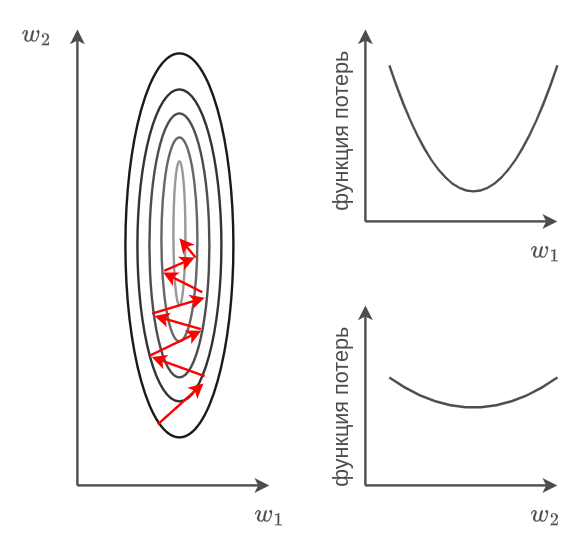

The diagram above was exported from draw.io. Its source (the exported page's mxGraphModel, read from the mxfile embedded in the PNG):
<mxGraphModel dx="1114" dy="1742" grid="1" gridSize="10" guides="1" tooltips="1" connect="1" arrows="1" fold="1" page="1" pageScale="1" pageWidth="850" pageHeight="1100" math="1" shadow="0">
  <root>
    <mxCell id="0" />
    <mxCell id="1" parent="0" />
    <mxCell id="LkNz2_OxBUMne6_xKBTH-1" value="" style="ellipse;whiteSpace=wrap;html=1;fillColor=none;strokeWidth=2;strokeColor=#1A1A1A;" parent="1" vertex="1">
      <mxGeometry x="160" y="40" width="90" height="320" as="geometry" />
    </mxCell>
    <mxCell id="LkNz2_OxBUMne6_xKBTH-2" value="" style="ellipse;whiteSpace=wrap;html=1;fillColor=none;strokeWidth=2;strokeColor=#333333;" parent="1" vertex="1">
      <mxGeometry x="170" y="70" width="70" height="260" as="geometry" />
    </mxCell>
    <mxCell id="LkNz2_OxBUMne6_xKBTH-3" value="" style="ellipse;whiteSpace=wrap;html=1;fillColor=none;strokeWidth=2;strokeColor=#4D4D4D;" parent="1" vertex="1">
      <mxGeometry x="180" y="90" width="50" height="220" as="geometry" />
    </mxCell>
    <mxCell id="LkNz2_OxBUMne6_xKBTH-4" value="" style="ellipse;whiteSpace=wrap;html=1;fillColor=none;strokeWidth=2;strokeColor=#666666;" parent="1" vertex="1">
      <mxGeometry x="190" y="110" width="30" height="170" as="geometry" />
    </mxCell>
    <mxCell id="LkNz2_OxBUMne6_xKBTH-5" value="" style="ellipse;whiteSpace=wrap;html=1;fillColor=none;strokeWidth=2;strokeColor=#999999;" parent="1" vertex="1">
      <mxGeometry x="200" y="130" width="10" height="120" as="geometry" />
    </mxCell>
    <mxCell id="LkNz2_OxBUMne6_xKBTH-6" value="" style="endArrow=classic;html=1;rounded=0;exitX=0.3;exitY=0.966;exitDx=0;exitDy=0;exitPerimeter=0;strokeWidth=2;strokeColor=#FF0000;" parent="1" source="LkNz2_OxBUMne6_xKBTH-1" edge="1">
      <mxGeometry width="50" height="50" relative="1" as="geometry">
        <mxPoint x="400" y="300" as="sourcePoint" />
        <mxPoint x="225" y="315" as="targetPoint" />
      </mxGeometry>
    </mxCell>
    <mxCell id="LkNz2_OxBUMne6_xKBTH-7" value="" style="endArrow=classic;html=1;rounded=0;exitX=0.8;exitY=0.919;exitDx=0;exitDy=0;exitPerimeter=0;strokeWidth=2;strokeColor=#FF0000;" parent="1" source="LkNz2_OxBUMne6_xKBTH-2" edge="1">
      <mxGeometry width="50" height="50" relative="1" as="geometry">
        <mxPoint x="197" y="359" as="sourcePoint" />
        <mxPoint x="182" y="293" as="targetPoint" />
      </mxGeometry>
    </mxCell>
    <mxCell id="LkNz2_OxBUMne6_xKBTH-8" value="" style="endArrow=classic;html=1;rounded=0;exitX=0;exitY=1;exitDx=0;exitDy=0;strokeWidth=2;strokeColor=#FF0000;entryX=0.867;entryY=0.823;entryDx=0;entryDy=0;entryPerimeter=0;" parent="1" source="LkNz2_OxBUMne6_xKBTH-2" target="LkNz2_OxBUMne6_xKBTH-3" edge="1">
      <mxGeometry width="50" height="50" relative="1" as="geometry">
        <mxPoint x="236" y="319" as="sourcePoint" />
        <mxPoint x="192" y="303" as="targetPoint" />
      </mxGeometry>
    </mxCell>
    <mxCell id="LkNz2_OxBUMne6_xKBTH-9" value="" style="endArrow=classic;html=1;rounded=0;exitX=0.857;exitY=0.817;exitDx=0;exitDy=0;strokeWidth=2;strokeColor=#FF0000;entryX=0.086;entryY=0.767;entryDx=0;entryDy=0;entryPerimeter=0;exitPerimeter=0;" parent="1" source="LkNz2_OxBUMne6_xKBTH-3" target="LkNz2_OxBUMne6_xKBTH-3" edge="1">
      <mxGeometry width="50" height="50" relative="1" as="geometry">
        <mxPoint x="190" y="302" as="sourcePoint" />
        <mxPoint x="233" y="281" as="targetPoint" />
      </mxGeometry>
    </mxCell>
    <mxCell id="LkNz2_OxBUMne6_xKBTH-10" value="" style="endArrow=classic;html=1;rounded=0;strokeWidth=2;strokeColor=#FF0000;entryX=0.924;entryY=0.698;entryDx=0;entryDy=0;entryPerimeter=0;exitX=0.048;exitY=0.758;exitDx=0;exitDy=0;exitPerimeter=0;" parent="1" source="LkNz2_OxBUMne6_xKBTH-3" target="LkNz2_OxBUMne6_xKBTH-3" edge="1">
      <mxGeometry width="50" height="50" relative="1" as="geometry">
        <mxPoint x="233" y="280" as="sourcePoint" />
        <mxPoint x="194" y="269" as="targetPoint" />
      </mxGeometry>
    </mxCell>
    <mxCell id="LkNz2_OxBUMne6_xKBTH-11" value="" style="endArrow=classic;html=1;rounded=0;strokeWidth=2;strokeColor=#FF0000;entryX=0.048;entryY=0.662;entryDx=0;entryDy=0;entryPerimeter=0;" parent="1" target="LkNz2_OxBUMne6_xKBTH-4" edge="1">
      <mxGeometry width="50" height="50" relative="1" as="geometry">
        <mxPoint x="224" y="239" as="sourcePoint" />
        <mxPoint x="236" y="254" as="targetPoint" />
      </mxGeometry>
    </mxCell>
    <mxCell id="LkNz2_OxBUMne6_xKBTH-12" value="" style="endArrow=classic;html=1;rounded=0;strokeWidth=2;strokeColor=#FF0000;entryX=0.921;entryY=0.589;entryDx=0;entryDy=0;entryPerimeter=0;exitX=0.079;exitY=0.654;exitDx=0;exitDy=0;exitPerimeter=0;" parent="1" source="LkNz2_OxBUMne6_xKBTH-4" target="LkNz2_OxBUMne6_xKBTH-4" edge="1">
      <mxGeometry width="50" height="50" relative="1" as="geometry">
        <mxPoint x="234" y="249" as="sourcePoint" />
        <mxPoint x="201" y="233" as="targetPoint" />
      </mxGeometry>
    </mxCell>
    <mxCell id="LkNz2_OxBUMne6_xKBTH-13" value="" style="endArrow=classic;html=1;rounded=0;strokeWidth=2;strokeColor=#FF0000;exitX=0.952;exitY=0.589;exitDx=0;exitDy=0;exitPerimeter=0;" parent="1" source="LkNz2_OxBUMne6_xKBTH-4" edge="1">
      <mxGeometry width="50" height="50" relative="1" as="geometry">
        <mxPoint x="202" y="231" as="sourcePoint" />
        <mxPoint x="205" y="194" as="targetPoint" />
      </mxGeometry>
    </mxCell>
    <mxCell id="BGHpNwABN0Gb-rXNbzK3-1" value="" style="endArrow=classic;html=1;rounded=0;strokeWidth=2;strokeColor=#4D4D4D;" edge="1" parent="1">
      <mxGeometry width="50" height="50" relative="1" as="geometry">
        <mxPoint x="120" y="400" as="sourcePoint" />
        <mxPoint x="280" y="400" as="targetPoint" />
      </mxGeometry>
    </mxCell>
    <mxCell id="BGHpNwABN0Gb-rXNbzK3-2" value="" style="endArrow=classic;html=1;rounded=0;strokeWidth=2;strokeColor=#4D4D4D;" edge="1" parent="1">
      <mxGeometry width="50" height="50" relative="1" as="geometry">
        <mxPoint x="120" y="400" as="sourcePoint" />
        <mxPoint x="120" y="20" as="targetPoint" />
      </mxGeometry>
    </mxCell>
    <mxCell id="BGHpNwABN0Gb-rXNbzK3-3" value="$$w_1$$" style="text;html=1;align=center;verticalAlign=middle;whiteSpace=wrap;rounded=0;fontColor=#4D4D4D;fontSize=18;" vertex="1" parent="1">
      <mxGeometry x="250" y="410" width="60" height="30" as="geometry" />
    </mxCell>
    <mxCell id="BGHpNwABN0Gb-rXNbzK3-4" value="$$w_2$$" style="text;html=1;align=center;verticalAlign=middle;whiteSpace=wrap;rounded=0;fontColor=#4D4D4D;fontSize=18;" vertex="1" parent="1">
      <mxGeometry x="56" y="10" width="60" height="30" as="geometry" />
    </mxCell>
    <mxCell id="BGHpNwABN0Gb-rXNbzK3-5" value="" style="endArrow=classic;html=1;rounded=0;strokeWidth=2;strokeColor=#4D4D4D;" edge="1" parent="1">
      <mxGeometry width="50" height="50" relative="1" as="geometry">
        <mxPoint x="360" y="180" as="sourcePoint" />
        <mxPoint x="520" y="180" as="targetPoint" />
      </mxGeometry>
    </mxCell>
    <mxCell id="BGHpNwABN0Gb-rXNbzK3-6" value="" style="endArrow=classic;html=1;rounded=0;strokeWidth=2;strokeColor=#4D4D4D;" edge="1" parent="1">
      <mxGeometry width="50" height="50" relative="1" as="geometry">
        <mxPoint x="360" y="180" as="sourcePoint" />
        <mxPoint x="360" y="20" as="targetPoint" />
      </mxGeometry>
    </mxCell>
    <mxCell id="BGHpNwABN0Gb-rXNbzK3-7" value="" style="endArrow=classic;html=1;rounded=0;strokeWidth=2;strokeColor=#4D4D4D;" edge="1" parent="1">
      <mxGeometry width="50" height="50" relative="1" as="geometry">
        <mxPoint x="360" y="400" as="sourcePoint" />
        <mxPoint x="520" y="400" as="targetPoint" />
      </mxGeometry>
    </mxCell>
    <mxCell id="BGHpNwABN0Gb-rXNbzK3-8" value="" style="endArrow=classic;html=1;rounded=0;strokeWidth=2;strokeColor=#4D4D4D;" edge="1" parent="1">
      <mxGeometry width="50" height="50" relative="1" as="geometry">
        <mxPoint x="360" y="400" as="sourcePoint" />
        <mxPoint x="360" y="250" as="targetPoint" />
      </mxGeometry>
    </mxCell>
    <mxCell id="BGHpNwABN0Gb-rXNbzK3-9" value="$$w_1$$" style="text;html=1;align=center;verticalAlign=middle;whiteSpace=wrap;rounded=0;fontColor=#4D4D4D;fontSize=18;" vertex="1" parent="1">
      <mxGeometry x="480" y="190" width="60" height="30" as="geometry" />
    </mxCell>
    <mxCell id="BGHpNwABN0Gb-rXNbzK3-10" value="$$w_2$$" style="text;html=1;align=center;verticalAlign=middle;whiteSpace=wrap;rounded=0;fontColor=#4D4D4D;fontSize=18;" vertex="1" parent="1">
      <mxGeometry x="480" y="410" width="60" height="30" as="geometry" />
    </mxCell>
    <mxCell id="BGHpNwABN0Gb-rXNbzK3-11" value="" style="endArrow=none;html=1;rounded=0;strokeColor=#4D4D4D;strokeWidth=2;curved=1;" edge="1" parent="1">
      <mxGeometry width="50" height="50" relative="1" as="geometry">
        <mxPoint x="380" y="310" as="sourcePoint" />
        <mxPoint x="520" y="310" as="targetPoint" />
        <Array as="points">
          <mxPoint x="450" y="360" />
        </Array>
      </mxGeometry>
    </mxCell>
    <mxCell id="BGHpNwABN0Gb-rXNbzK3-12" value="функция потерь" style="text;html=1;align=center;verticalAlign=middle;whiteSpace=wrap;rounded=0;fontColor=#4D4D4D;fontSize=18;rotation=-90;" vertex="1" parent="1">
      <mxGeometry x="260" y="90" width="160" height="30" as="geometry" />
    </mxCell>
    <mxCell id="BGHpNwABN0Gb-rXNbzK3-13" value="функция потерь" style="text;html=1;align=center;verticalAlign=middle;whiteSpace=wrap;rounded=0;fontColor=#4D4D4D;fontSize=18;rotation=-90;" vertex="1" parent="1">
      <mxGeometry x="260" y="320" width="160" height="30" as="geometry" />
    </mxCell>
    <mxCell id="BGHpNwABN0Gb-rXNbzK3-14" value="" style="endArrow=none;html=1;rounded=0;strokeColor=#4D4D4D;strokeWidth=2;curved=1;" edge="1" parent="1">
      <mxGeometry width="50" height="50" relative="1" as="geometry">
        <mxPoint x="380" y="50" as="sourcePoint" />
        <mxPoint x="520" y="50" as="targetPoint" />
        <Array as="points">
          <mxPoint x="450" y="260" />
        </Array>
      </mxGeometry>
    </mxCell>
  </root>
</mxGraphModel>